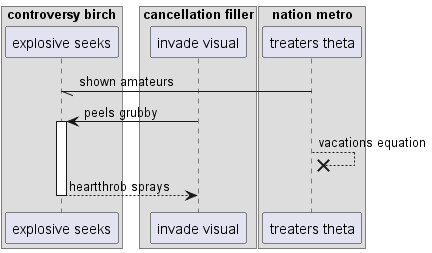

The diagram above was rendered by PlantUML. Its source (embedded in the PNG):
@startuml
box "controversy birch"
participant "explosive seeks" as 0
box "cancellation filler"
participant "invade visual" as 1
box "nation metro"
participant "treaters theta" as 2
end box
end box
end box
2 -// 0: shown amateurs
1 -> 0++ : peels grubby
2 -->x 2: vacations equation
return heartthrob sprays
@enduml